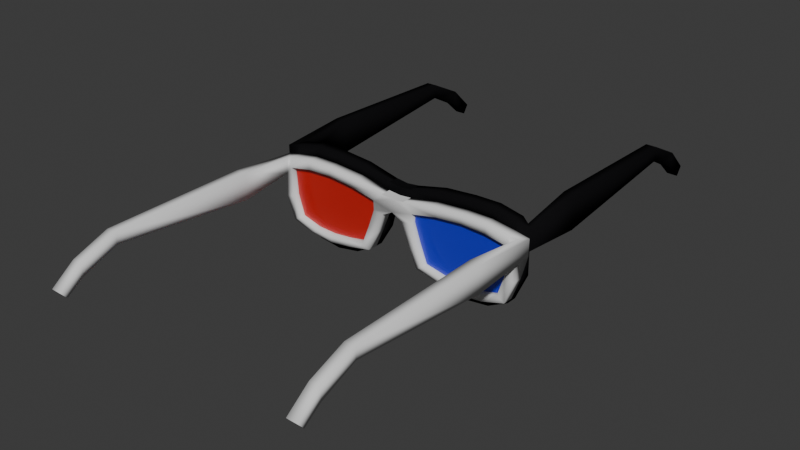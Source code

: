 # Source: 3D_glasses.blend  (saved by Blender 4.3.34; exported with 4.5.12 LTS)
import bpy
from mathutils import Matrix  # noqa: F401  (used for matrix-valued properties, if any)

bpy.ops.wm.read_factory_settings(use_empty=True)
scene = bpy.context.scene
scene.name = 'Scene'

# ---- collections
col_collection = bpy.data.collections.new('Collection'); scene.collection.children.link(col_collection)

# ---- materials (node trees are filled in below, after node groups)
mat_material_001 = bpy.data.materials.new('Material.001')
mat_material_002 = bpy.data.materials.new('Material.002')
mat_material_005 = bpy.data.materials.new('Material.005')
mat_material_006 = bpy.data.materials.new('Material.006')
mat_material = bpy.data.materials.new('Material')

# ---- material node trees
mat_material_001.use_nodes = True; mat_material_001.node_tree.nodes.clear()
_N = mat_material_001.node_tree.nodes; _L = mat_material_001.node_tree.links
n0 = _N.new('ShaderNodeBsdfPrincipled'); n0.name = 'Principled BSDF'; n0.location = (10, 300)
n0.inputs[0].default_value = (0.007041, 0.006871, 0.007584, 1.0)
n0.inputs[2].default_value = 1.0
n0.inputs[13].default_value = 0.0
n1 = _N.new('ShaderNodeOutputMaterial'); n1.name = 'Material Output'; n1.location = (300, 300)
_L.new(n0.outputs[0], n1.inputs[0])
n1.is_active_output = True
mat_material_002.use_nodes = True; mat_material_002.node_tree.nodes.clear()
_N = mat_material_002.node_tree.nodes; _L = mat_material_002.node_tree.links
n0 = _N.new('ShaderNodeBsdfPrincipled'); n0.name = 'Principled BSDF'; n0.location = (10, 300)
n0.inputs[0].default_value = (0.01993, 0.003592, 0.0, 1.0)
n0.inputs[2].default_value = 0.6917
n0.inputs[4].default_value = 0.7746
n1 = _N.new('ShaderNodeOutputMaterial'); n1.name = 'Material Output'; n1.location = (300, 300)
_L.new(n0.outputs[0], n1.inputs[0])
n1.is_active_output = True
mat_material_005.use_nodes = True; mat_material_005.node_tree.nodes.clear()
_N = mat_material_005.node_tree.nodes; _L = mat_material_005.node_tree.links
n0 = _N.new('ShaderNodeBsdfPrincipled'); n0.name = 'Principled BSDF'; n0.location = (-9, 300)
n0.inputs[0].default_value = (0.01736, 0.03119, 0.8, 1.0)
n0.inputs[4].default_value = 0.7
n1 = _N.new('ShaderNodeOutputMaterial'); n1.name = 'Material Output'; n1.location = (300, 300)
_L.new(n0.outputs[0], n1.inputs[0])
n1.is_active_output = True
mat_material_006.use_nodes = True; mat_material_006.node_tree.nodes.clear()
_N = mat_material_006.node_tree.nodes; _L = mat_material_006.node_tree.links
n0 = _N.new('ShaderNodeBsdfPrincipled'); n0.name = 'Principled BSDF'; n0.location = (10, 300)
n0.inputs[2].default_value = 1.0
n0.inputs[13].default_value = 0.0
n1 = _N.new('ShaderNodeOutputMaterial'); n1.name = 'Material Output'; n1.location = (300, 300)
_L.new(n0.outputs[0], n1.inputs[0])
n1.is_active_output = True
mat_material.use_nodes = True; mat_material.node_tree.nodes.clear()
_N = mat_material.node_tree.nodes; _L = mat_material.node_tree.links
n0 = _N.new('ShaderNodeBsdfPrincipled'); n0.name = 'Principled BSDF'; n0.location = (10, 300)
n0.inputs[0].default_value = (0.8, 0.01456, 0.01233, 1.0)
n0.inputs[4].default_value = 0.7
n1 = _N.new('ShaderNodeOutputMaterial'); n1.name = 'Material Output'; n1.location = (300, 300)
_L.new(n0.outputs[0], n1.inputs[0])
n1.is_active_output = True

# ---- world
world_world = bpy.data.worlds.new('World'); scene.world = world_world
world_world.use_nodes = True; world_world.node_tree.nodes.clear()
_N = world_world.node_tree.nodes; _L = world_world.node_tree.links
n0 = _N.new('ShaderNodeOutputWorld'); n0.name = 'World Output'; n0.location = (300, 300)
n1 = _N.new('ShaderNodeBackground'); n1.name = 'Background'; n1.location = (10, 300)
n1.inputs[0].default_value = (0.05088, 0.05088, 0.05088, 1.0)
_L.new(n1.outputs[0], n0.inputs[0])
n0.is_active_output = True
world_world.color = (0.05088, 0.05088, 0.05088)
world_world.sun_shadow_jitter_overblur = 0.0

# ---- meshes
me_plane = bpy.data.meshes.new('Plane')
me_plane.from_pydata([(-0.2332, 6.196e-10, 0.03415), (0.0, 4.17e-10, 0.03602), (-0.2336, -7.678e-10, 0.06952), (0.0, -8.286e-13, 0.06381), (-0.1285, -3.379e-09, 0.0639), (-0.1284, -2.594e-09, 0.08311), (-0.2094, -1.594e-09, 0.07567), (-0.2106, -1.828e-09, 0.05236), (-0.2029, 1.336e-08, -0.06068), (-0.1896, 1.202e-08, -0.05072), (-0.05311, 1.279e-08, -0.05646), (-0.06556, 1.128e-08, -0.04521), (-0.03742, -1.106e-09, 0.04699), (-0.02103, -3.283e-10, 0.06625), (-0.1284, 1.642e-08, -0.08344), (-0.1275, 1.427e-08, -0.06746), (-0.2232, 7.212e-09, -0.01492), (-0.2071, 6.391e-09, -0.008812), (-0.01863, 2.055e-09, 0.02346), (-0.03664, 1.633e-09, 0.02661), (-0.2333, 0.36, 0.05069), (-0.2336, 0.36, 0.07477), (-0.2337, 0.114, 0.08047), (-0.2331, 0.114, 0.02319), (-0.2333, 0.4205, 0.01839), (-0.2336, 0.4205, 0.04493), (-0.2333, 0.4494, -0.00726), (-0.2335, 0.4594, 0.007623), (-0.1613, 1.401e-08, -0.06551), (-0.1684, 1.575e-08, -0.07848), (-0.08803, 1.544e-08, -0.07618), (-0.09379, 1.361e-08, -0.06256), (-0.04507, 6.64e-09, -0.01066), (-0.02984, 7.607e-09, -0.01786), (-0.07422, 0.0004912, 0.07835), (-0.08247, 0.0004912, 0.05912), (-0.1711, 0.000657, 0.06222), (-0.1705, 0.000657, 0.08348), (0.2332, 6.196e-10, 0.03415), (0.2336, -7.678e-10, 0.06952), (0.1285, -3.379e-09, 0.0639), (0.1284, -2.594e-09, 0.08311), (0.2094, -1.594e-09, 0.07567), (0.2106, -1.828e-09, 0.05236), (0.2029, 1.336e-08, -0.06068), (0.1896, 1.202e-08, -0.05072), (0.05311, 1.279e-08, -0.05646), (0.06556, 1.128e-08, -0.04521), (0.03742, -1.106e-09, 0.04699), (0.02103, -3.283e-10, 0.06625), (0.1284, 1.642e-08, -0.08344), (0.1275, 1.427e-08, -0.06746), (0.2232, 7.212e-09, -0.01492), (0.2071, 6.391e-09, -0.008812), (0.01863, 2.055e-09, 0.02346), (0.03664, 1.633e-09, 0.02661), (0.2333, 0.36, 0.05069), (0.2336, 0.36, 0.07477), (0.2337, 0.114, 0.08047), (0.2331, 0.114, 0.02319), (0.2333, 0.4205, 0.01839), (0.2336, 0.4205, 0.04493), (0.2333, 0.4494, -0.00726), (0.2335, 0.4594, 0.007623), (0.1613, 1.401e-08, -0.06551), (0.1684, 1.575e-08, -0.07848), (0.08803, 1.544e-08, -0.07618), (0.09379, 1.361e-08, -0.06256), (0.04507, 6.64e-09, -0.01066), (0.02984, 7.607e-09, -0.01786), (0.07422, 0.0004912, 0.07835), (0.08247, 0.0004912, 0.05912), (0.1711, 0.000657, 0.06222), (0.1705, 0.000657, 0.08348), (-0.2242, 0.01607, 0.03425), (-3.412e-18, 0.01845, 0.03602), (-0.2211, 0.01357, 0.06966), (0.0, 0.01845, 0.06381), (-0.1284, 0.01845, 0.06392), (-0.1283, 0.01845, 0.08312), (-0.2096, 0.01845, 0.07568), (-0.2107, 0.01845, 0.05237), (-0.2029, 0.01845, -0.06068), (-0.1896, 0.01845, -0.05072), (-0.05311, 0.01845, -0.05646), (-0.06556, 0.01845, -0.04521), (-0.03735, 0.01845, 0.04694), (-0.02098, 0.01845, 0.06621), (-0.1284, 0.01845, -0.08344), (-0.1275, 0.01845, -0.06746), (-0.2232, 0.01845, -0.01492), (-0.2071, 0.01845, -0.008812), (-0.01863, 0.01845, 0.02346), (-0.03664, 0.01845, 0.02661), (-0.2148, 0.3601, 0.05089), (-0.2151, 0.36, 0.07497), (-0.2153, 0.114, 0.08067), (-0.2147, 0.114, 0.0234), (-0.2148, 0.4207, 0.01857), (-0.2151, 0.4207, 0.04512), (-0.2149, 0.4496, -0.007082), (-0.2151, 0.4596, 0.007801), (-0.1613, 0.01845, -0.06551), (-0.1684, 0.01845, -0.07848), (-0.08803, 0.01845, -0.07618), (-0.09379, 0.01845, -0.06256), (-0.04507, 0.01845, -0.01066), (-0.02984, 0.01845, -0.01786), (-0.0742, 0.01894, 0.0783), (-0.0825, 0.01894, 0.05909), (-0.1712, 0.01911, 0.06223), (-0.1705, 0.01911, 0.08348), (0.2242, 0.01607, 0.03425), (0.2211, 0.01357, 0.06966), (0.1284, 0.01845, 0.06392), (0.1283, 0.01845, 0.08312), (0.2096, 0.01845, 0.07568), (0.2107, 0.01845, 0.05237), (0.2029, 0.01845, -0.06068), (0.1896, 0.01845, -0.05072), (0.05311, 0.01845, -0.05646), (0.06556, 0.01845, -0.04521), (0.03735, 0.01845, 0.04694), (0.02098, 0.01845, 0.06621), (0.1284, 0.01845, -0.08344), (0.1275, 0.01845, -0.06746), (0.2232, 0.01845, -0.01492), (0.2071, 0.01845, -0.008812), (0.01863, 0.01845, 0.02346), (0.03664, 0.01845, 0.02661), (0.2148, 0.3601, 0.05089), (0.2151, 0.36, 0.07497), (0.2153, 0.114, 0.08067), (0.2147, 0.114, 0.0234), (0.2148, 0.4207, 0.01857), (0.2151, 0.4207, 0.04512), (0.2149, 0.4496, -0.007082), (0.2151, 0.4596, 0.007801), (0.1613, 0.01845, -0.06551), (0.1684, 0.01845, -0.07848), (0.08803, 0.01845, -0.07618), (0.09379, 0.01845, -0.06256), (0.04507, 0.01845, -0.01066), (0.02984, 0.01845, -0.01786), (0.0742, 0.01894, 0.0783), (0.0825, 0.01894, 0.05909), (0.1712, 0.01911, 0.06223), (0.1705, 0.01911, 0.08348), (0.0, -8.286e-13, 0.06381), (-0.02103, -3.283e-10, 0.06625), (0.02103, -3.283e-10, 0.06625), (-3.412e-18, 0.01845, 0.03602), (0.0, 0.01845, 0.06381), (-0.02098, 0.01845, 0.06621), (-0.01863, 0.01845, 0.02346), (-0.04507, 0.01845, -0.01066), (-0.02984, 0.01845, -0.01786), (0.02098, 0.01845, 0.06621)], [(151, 152), (154, 151), (156, 154), (156, 155)], [(12, 1, 3, 13), (36, 4, 5, 37), (0, 7, 6, 2), (17, 16, 8, 9), (31, 30, 10, 11), (35, 12, 13, 34), (19, 18, 1, 12), (28, 29, 14, 15), (7, 0, 16, 17), (32, 33, 18, 19), (23, 22, 21, 20), (0, 2, 22, 23), (20, 21, 25, 24), (24, 25, 27, 26), (9, 8, 29, 28), (15, 14, 30, 31), (11, 10, 33, 32), (4, 35, 34, 5), (7, 36, 37, 6), (48, 49, 3, 1), (72, 73, 41, 40), (38, 39, 42, 43), (53, 45, 44, 52), (67, 47, 46, 66), (71, 70, 49, 48), (55, 48, 1, 54), (64, 51, 50, 65), (43, 53, 52, 38), (68, 55, 54, 69), (59, 56, 57, 58), (38, 59, 58, 39), (56, 60, 61, 57), (60, 62, 63, 61), (45, 64, 65, 44), (51, 67, 66, 50), (47, 68, 69, 46), (40, 41, 70, 71), (43, 42, 73, 72), (86, 87, 77, 75), (110, 111, 79, 78), (74, 76, 80, 81), (91, 83, 82, 90), (105, 85, 84, 104), (109, 108, 87, 86), (93, 86, 75, 92), (102, 89, 88, 103), (81, 91, 90, 74), (106, 93, 92, 107), (97, 94, 95, 96), (74, 97, 96, 76), (94, 98, 99, 95), (98, 100, 101, 99), (83, 102, 103, 82), (89, 105, 104, 88), (85, 106, 107, 84), (78, 79, 108, 109), (81, 80, 111, 110), (122, 75, 77, 123), (146, 114, 115, 147), (112, 117, 116, 113), (127, 126, 118, 119), (141, 140, 120, 121), (145, 122, 123, 144), (129, 128, 75, 122), (138, 139, 124, 125), (117, 112, 126, 127), (142, 143, 128, 129), (133, 132, 131, 130), (112, 113, 132, 133), (130, 131, 135, 134), (134, 135, 137, 136), (119, 118, 139, 138), (125, 124, 140, 141), (121, 120, 143, 142), (114, 145, 144, 115), (117, 146, 147, 116), (2, 6, 80, 76), (4, 36, 110, 78), (5, 34, 108, 79), (6, 37, 111, 80), (8, 16, 90, 82), (7, 17, 91, 81), (10, 30, 104, 84), (9, 28, 102, 83), (12, 35, 109, 86), (15, 31, 105, 89), (1, 18, 92, 75), (14, 29, 103, 88), (11, 32, 106, 85), (16, 0, 74, 90), (17, 9, 83, 91), (18, 33, 107, 92), (19, 12, 86, 93), (21, 22, 96, 95), (0, 23, 97, 74), (22, 2, 76, 96), (23, 20, 94, 97), (25, 21, 95, 99), (20, 24, 98, 94), (26, 27, 101, 100), (27, 25, 99, 101), (24, 26, 100, 98), (28, 15, 89, 102), (29, 8, 82, 103), (30, 14, 88, 104), (31, 11, 85, 105), (32, 19, 93, 106), (33, 10, 84, 107), (34, 13, 87, 108), (35, 4, 78, 109), (36, 7, 81, 110), (37, 5, 79, 111), (42, 39, 113, 116), (72, 40, 114, 146), (70, 41, 115, 144), (73, 42, 116, 147), (52, 44, 118, 126), (53, 43, 117, 127), (66, 46, 120, 140), (64, 45, 119, 138), (71, 48, 122, 145), (67, 51, 125, 141), (54, 1, 75, 128), (65, 50, 124, 139), (68, 47, 121, 142), (38, 52, 126, 112), (45, 53, 127, 119), (69, 54, 128, 143), (48, 55, 129, 122), (58, 57, 131, 132), (59, 38, 112, 133), (39, 58, 132, 113), (56, 59, 133, 130), (57, 61, 135, 131), (60, 56, 130, 134), (63, 62, 136, 137), (61, 63, 137, 135), (62, 60, 134, 136), (51, 64, 138, 125), (44, 65, 139, 118), (50, 66, 140, 124), (47, 67, 141, 121), (55, 68, 142, 129), (46, 69, 143, 120), (49, 70, 144, 123), (40, 71, 145, 114), (43, 72, 146, 117), (41, 73, 147, 115), (149, 148, 152, 153), (148, 150, 157, 152)])
me_plane.polygons.foreach_set('use_smooth', [True] * 150)
_uv = me_plane.uv_layers.new(name='UVMap')
_uv.uv.foreach_set('vector', [0.9181, 0.06206, 1.0, 0.0, 1.0, 1.0, 0.9181, 1.062, 0.2816, 0.4372, 0.4754, 0.3973, 0.4754, 1.397, 0.2816, 1.437, 0.0, 0.0, 0.1033, 0.08633, 0.1033, 1.086, 0.0, 1.0, 0.1033, 0.08633, 0.0, 0.0, 0.0, 0.0, 0.1033, 0.08633, 0.05585, 0.04668, -0.04745, -0.03965, 0.0, 0.0, 0.1033, 0.08633, 0.6922, 0.415, 0.9181, 0.06206, 0.9181, 1.062, 0.6919, 1.415, 0.1033, 0.08633, 0.0, 0.0, 0.0, 0.0, 0.1033, 0.08633, 0.05375, 0.04492, -0.04987, -0.04168, -1.709e-07, -1.428e-07, 0.1033, 0.08633, 0.1033, 0.08633, 0.0, 0.0, 0.0, 0.0, 0.1033, 0.08633, 0.0659, 0.05507, -0.03741, -0.03126, 0.0, 0.0, 0.1033, 0.08633, 0.0, 0.0, 0.0, 1.0, 0.0, 1.0, 0.0, 0.0, 0.0, 0.0, 0.0, 1.0, 0.0, 1.0, 0.0, 0.0, 0.0, 0.0, 0.0, 1.0, 0.0, 1.0, 0.0, 0.0, 0.0, 0.0, 0.0, 1.0, 0.0, 1.0, 0.0, 0.0, 0.1033, 0.08633, 0.0, 0.0, -0.04987, -0.04168, 0.05375, 0.04492, 0.1033, 0.08633, -1.709e-07, -1.428e-07, -0.04745, -0.03965, 0.05585, 0.04668, 0.1033, 0.08633, 0.0, 0.0, -0.03741, -0.03126, 0.0659, 0.05507, 0.4754, 0.3973, 0.6922, 0.415, 0.6919, 1.415, 0.4754, 1.397, 0.1033, 0.08633, 0.2816, 0.4372, 0.2816, 1.437, 0.1033, 1.086, 0.9181, 0.06206, 0.9181, 1.062, 1.0, 1.0, 1.0, 0.0, 0.2816, 0.4372, 0.2816, 1.437, 0.4754, 1.397, 0.4754, 0.3973, 0.0, 0.0, 0.0, 1.0, 0.1033, 1.086, 0.1033, 0.08633, 0.1033, 0.08633, 0.1033, 0.08633, 0.0, 0.0, 0.0, 0.0, 0.05585, 0.04668, 0.1033, 0.08633, 0.0, 0.0, -0.04745, -0.03965, 0.6922, 0.415, 0.6919, 1.415, 0.9181, 1.062, 0.9181, 0.06206, 0.1033, 0.08633, 0.1033, 0.08633, 0.0, 0.0, 0.0, 0.0, 0.05375, 0.04492, 0.1033, 0.08633, -1.709e-07, -1.428e-07, -0.04987, -0.04168, 0.1033, 0.08633, 0.1033, 0.08633, 0.0, 0.0, 0.0, 0.0, 0.0659, 0.05507, 0.1033, 0.08633, 0.0, 0.0, -0.03741, -0.03126, 0.0, 0.0, 0.0, 0.0, 0.0, 1.0, 0.0, 1.0, 0.0, 0.0, 0.0, 0.0, 0.0, 1.0, 0.0, 1.0, 0.0, 0.0, 0.0, 0.0, 0.0, 1.0, 0.0, 1.0, 0.0, 0.0, 0.0, 0.0, 0.0, 1.0, 0.0, 1.0, 0.1033, 0.08633, 0.05375, 0.04492, -0.04987, -0.04168, 0.0, 0.0, 0.1033, 0.08633, 0.05585, 0.04668, -0.04745, -0.03965, -1.709e-07, -1.428e-07, 0.1033, 0.08633, 0.0659, 0.05507, -0.03741, -0.03126, 0.0, 0.0, 0.4754, 0.3973, 0.4754, 1.397, 0.6919, 1.415, 0.6922, 0.415, 0.1033, 0.08633, 0.1033, 1.086, 0.2816, 1.437, 0.2816, 0.4372, 0.9181, 0.06206, 0.9181, 1.062, 1.0, 1.0, 1.0, 0.0, 0.2816, 0.4372, 0.2816, 1.437, 0.4754, 1.397, 0.4754, 0.3973, 0.0, 0.0, 0.0, 1.0, 0.1033, 1.086, 0.1033, 0.08633, 0.1033, 0.08633, 0.1033, 0.08633, 0.0, 0.0, 0.0, 0.0, 0.05585, 0.04668, 0.1033, 0.08633, 0.0, 0.0, -0.04745, -0.03965, 0.6922, 0.415, 0.6919, 1.415, 0.9181, 1.062, 0.9181, 0.06206, 0.1033, 0.08633, 0.1033, 0.08633, 0.0, 0.0, 0.0, 0.0, 0.05375, 0.04492, 0.1033, 0.08633, -1.709e-07, -1.428e-07, -0.04987, -0.04168, 0.1033, 0.08633, 0.1033, 0.08633, 0.0, 0.0, 0.0, 0.0, 0.0659, 0.05507, 0.1033, 0.08633, 0.0, 0.0, -0.03741, -0.03126, 0.0, 0.0, 0.0, 0.0, 0.0, 1.0, 0.0, 1.0, 0.0, 0.0, 0.0, 0.0, 0.0, 1.0, 0.0, 1.0, 0.0, 0.0, 0.0, 0.0, 0.0, 1.0, 0.0, 1.0, 0.0, 0.0, 0.0, 0.0, 0.0, 1.0, 0.0, 1.0, 0.1033, 0.08633, 0.05375, 0.04492, -0.04987, -0.04168, 0.0, 0.0, 0.1033, 0.08633, 0.05585, 0.04668, -0.04745, -0.03965, -1.709e-07, -1.428e-07, 0.1033, 0.08633, 0.0659, 0.05507, -0.03741, -0.03126, 0.0, 0.0, 0.4754, 0.3973, 0.4754, 1.397, 0.6919, 1.415, 0.6922, 0.415, 0.1033, 0.08633, 0.1033, 1.086, 0.2816, 1.437, 0.2816, 0.4372, 0.9181, 0.06206, 1.0, 0.0, 1.0, 1.0, 0.9181, 1.062, 0.2816, 0.4372, 0.4754, 0.3973, 0.4754, 1.397, 0.2816, 1.437, 0.0, 0.0, 0.1033, 0.08633, 0.1033, 1.086, 0.0, 1.0, 0.1033, 0.08633, 0.0, 0.0, 0.0, 0.0, 0.1033, 0.08633, 0.05585, 0.04668, -0.04745, -0.03965, 0.0, 0.0, 0.1033, 0.08633, 0.6922, 0.415, 0.9181, 0.06206, 0.9181, 1.062, 0.6919, 1.415, 0.1033, 0.08633, 0.0, 0.0, 0.0, 0.0, 0.1033, 0.08633, 0.05375, 0.04492, -0.04987, -0.04168, -1.709e-07, -1.428e-07, 0.1033, 0.08633, 0.1033, 0.08633, 0.0, 0.0, 0.0, 0.0, 0.1033, 0.08633, 0.0659, 0.05507, -0.03741, -0.03126, 0.0, 0.0, 0.1033, 0.08633, 0.0, 0.0, 0.0, 1.0, 0.0, 1.0, 0.0, 0.0, 0.0, 0.0, 0.0, 1.0, 0.0, 1.0, 0.0, 0.0, 0.0, 0.0, 0.0, 1.0, 0.0, 1.0, 0.0, 0.0, 0.0, 0.0, 0.0, 1.0, 0.0, 1.0, 0.0, 0.0, 0.1033, 0.08633, 0.0, 0.0, -0.04987, -0.04168, 0.05375, 0.04492, 0.1033, 0.08633, -1.709e-07, -1.428e-07, -0.04745, -0.03965, 0.05585, 0.04668, 0.1033, 0.08633, 0.0, 0.0, -0.03741, -0.03126, 0.0659, 0.05507, 0.4754, 0.3973, 0.6922, 0.415, 0.6919, 1.415, 0.4754, 1.397, 0.1033, 0.08633, 0.2816, 0.4372, 0.2816, 1.437, 0.1033, 1.086, 0.0, 1.0, 0.1033, 1.086, 0.1033, 1.086, 0.0, 1.0, 0.4754, 0.3973, 0.2816, 0.4372, 0.2816, 0.4372, 0.4754, 0.3973, 0.4754, 1.397, 0.6919, 1.415, 0.6919, 1.415, 0.4754, 1.397, 0.1033, 1.086, 0.2816, 1.437, 0.2816, 1.437, 0.1033, 1.086, 0.0, 0.0, 0.0, 0.0, 0.0, 0.0, 0.0, 0.0, 0.1033, 0.08633, 0.1033, 0.08633, 0.1033, 0.08633, 0.1033, 0.08633, 0.0, 0.0, -0.04745, -0.03965, -0.04745, -0.03965, 0.0, 0.0, 0.1033, 0.08633, 0.05375, 0.04492, 0.05375, 0.04492, 0.1033, 0.08633, 0.9181, 0.06206, 0.6922, 0.415, 0.6922, 0.415, 0.9181, 0.06206, 0.1033, 0.08633, 0.05585, 0.04668, 0.05585, 0.04668, 0.1033, 0.08633, 0.0, 0.0, 0.0, 0.0, 0.0, 0.0, 0.0, 0.0, -1.709e-07, -1.428e-07, -0.04987, -0.04168, -0.04987, -0.04168, -1.709e-07, -1.428e-07, 0.1033, 0.08633, 0.0659, 0.05507, 0.0659, 0.05507, 0.1033, 0.08633, 0.0, 0.0, 0.0, 0.0, 0.0, 0.0, 0.0, 0.0, 0.1033, 0.08633, 0.1033, 0.08633, 0.1033, 0.08633, 0.1033, 0.08633, 0.0, 0.0, -0.03741, -0.03126, -0.03741, -0.03126, 0.0, 0.0, 0.1033, 0.08633, 0.1033, 0.08633, 0.1033, 0.08633, 0.1033, 0.08633, 0.0, 1.0, 0.0, 1.0, 0.0, 1.0, 0.0, 1.0, 0.0, 0.0, 0.0, 0.0, 0.0, 0.0, 0.0, 0.0, 0.0, 1.0, 0.0, 1.0, 0.0, 1.0, 0.0, 1.0, 0.0, 0.0, 0.0, 0.0, 0.0, 0.0, 0.0, 0.0, 0.0, 1.0, 0.0, 1.0, 0.0, 1.0, 0.0, 1.0, 0.0, 0.0, 0.0, 0.0, 0.0, 0.0, 0.0, 0.0, 0.0, 0.0, 0.0, 1.0, 0.0, 1.0, 0.0, 0.0, 0.0, 1.0, 0.0, 1.0, 0.0, 1.0, 0.0, 1.0, 0.0, 0.0, 0.0, 0.0, 0.0, 0.0, 0.0, 0.0, 0.05375, 0.04492, 0.1033, 0.08633, 0.1033, 0.08633, 0.05375, 0.04492, -0.04987, -0.04168, 0.0, 0.0, 0.0, 0.0, -0.04987, -0.04168, -0.04745, -0.03965, -1.709e-07, -1.428e-07, -1.709e-07, -1.428e-07, -0.04745, -0.03965, 0.05585, 0.04668, 0.1033, 0.08633, 0.1033, 0.08633, 0.05585, 0.04668, 0.0659, 0.05507, 0.1033, 0.08633, 0.1033, 0.08633, 0.0659, 0.05507, -0.03741, -0.03126, 0.0, 0.0, 0.0, 0.0, -0.03741, -0.03126, 0.6919, 1.415, 0.9181, 1.062, 0.9181, 1.062, 0.6919, 1.415, 0.6922, 0.415, 0.4754, 0.3973, 0.4754, 0.3973, 0.6922, 0.415, 0.2816, 0.4372, 0.1033, 0.08633, 0.1033, 0.08633, 0.2816, 0.4372, 0.2816, 1.437, 0.4754, 1.397, 0.4754, 1.397, 0.2816, 1.437, 0.1033, 1.086, 0.0, 1.0, 0.0, 1.0, 0.1033, 1.086, 0.2816, 0.4372, 0.4754, 0.3973, 0.4754, 0.3973, 0.2816, 0.4372, 0.6919, 1.415, 0.4754, 1.397, 0.4754, 1.397, 0.6919, 1.415, 0.2816, 1.437, 0.1033, 1.086, 0.1033, 1.086, 0.2816, 1.437, 0.0, 0.0, 0.0, 0.0, 0.0, 0.0, 0.0, 0.0, 0.1033, 0.08633, 0.1033, 0.08633, 0.1033, 0.08633, 0.1033, 0.08633, -0.04745, -0.03965, 0.0, 0.0, 0.0, 0.0, -0.04745, -0.03965, 0.05375, 0.04492, 0.1033, 0.08633, 0.1033, 0.08633, 0.05375, 0.04492, 0.6922, 0.415, 0.9181, 0.06206, 0.9181, 0.06206, 0.6922, 0.415, 0.05585, 0.04668, 0.1033, 0.08633, 0.1033, 0.08633, 0.05585, 0.04668, 0.0, 0.0, 0.0, 0.0, 0.0, 0.0, 0.0, 0.0, -0.04987, -0.04168, -1.709e-07, -1.428e-07, -1.709e-07, -1.428e-07, -0.04987, -0.04168, 0.0659, 0.05507, 0.1033, 0.08633, 0.1033, 0.08633, 0.0659, 0.05507, 0.0, 0.0, 0.0, 0.0, 0.0, 0.0, 0.0, 0.0, 0.1033, 0.08633, 0.1033, 0.08633, 0.1033, 0.08633, 0.1033, 0.08633, -0.03741, -0.03126, 0.0, 0.0, 0.0, 0.0, -0.03741, -0.03126, 0.1033, 0.08633, 0.1033, 0.08633, 0.1033, 0.08633, 0.1033, 0.08633, 0.0, 1.0, 0.0, 1.0, 0.0, 1.0, 0.0, 1.0, 0.0, 0.0, 0.0, 0.0, 0.0, 0.0, 0.0, 0.0, 0.0, 1.0, 0.0, 1.0, 0.0, 1.0, 0.0, 1.0, 0.0, 0.0, 0.0, 0.0, 0.0, 0.0, 0.0, 0.0, 0.0, 1.0, 0.0, 1.0, 0.0, 1.0, 0.0, 1.0, 0.0, 0.0, 0.0, 0.0, 0.0, 0.0, 0.0, 0.0, 0.0, 1.0, 0.0, 0.0, 0.0, 0.0, 0.0, 1.0, 0.0, 1.0, 0.0, 1.0, 0.0, 1.0, 0.0, 1.0, 0.0, 0.0, 0.0, 0.0, 0.0, 0.0, 0.0, 0.0, 0.1033, 0.08633, 0.05375, 0.04492, 0.05375, 0.04492, 0.1033, 0.08633, 0.0, 0.0, -0.04987, -0.04168, -0.04987, -0.04168, 0.0, 0.0, -1.709e-07, -1.428e-07, -0.04745, -0.03965, -0.04745, -0.03965, -1.709e-07, -1.428e-07, 0.1033, 0.08633, 0.05585, 0.04668, 0.05585, 0.04668, 0.1033, 0.08633, 0.1033, 0.08633, 0.0659, 0.05507, 0.0659, 0.05507, 0.1033, 0.08633, 0.0, 0.0, -0.03741, -0.03126, -0.03741, -0.03126, 0.0, 0.0, 0.9181, 1.062, 0.6919, 1.415, 0.6919, 1.415, 0.9181, 1.062, 0.4754, 0.3973, 0.6922, 0.415, 0.6922, 0.415, 0.4754, 0.3973, 0.1033, 0.08633, 0.2816, 0.4372, 0.2816, 0.4372, 0.1033, 0.08633, 0.4754, 1.397, 0.2816, 1.437, 0.2816, 1.437, 0.4754, 1.397, 0.9181, 1.062, 1.0, 1.0, 1.0, 1.0, 0.9181, 1.062, 1.0, 1.0, 0.9181, 1.062, 0.9181, 1.062, 1.0, 1.0])
me_plane.materials.append(mat_material_001)
me_plane.update()
me_plane_001 = bpy.data.meshes.new('Plane.001')
me_plane_001.from_pydata([(-0.2053, 0.008687, -0.04353), (-0.06687, 0.008687, -0.05901), (-0.2174, 0.008687, 0.06546), (-0.02847, 0.008687, 0.05817), (-0.2202, 0.008687, 0.0), (-0.1402, 0.008687, -0.07891), (-0.0366, 0.008687, -0.009247), (-0.1192, 0.008687, 0.06742), (-0.1262, 0.008687, -0.004624)], [], [(8, 6, 3, 7), (4, 8, 7, 2), (0, 5, 8, 4), (5, 1, 6, 8)])
me_plane_001.polygons.foreach_set('use_smooth', [True] * 4)
_uv = me_plane_001.uv_layers.new(name='UVMap')
_uv.uv.foreach_set('vector', [0.5, 0.5, 1.0, 0.5, 1.0, 1.0, 0.5, 1.0, 0.0, 0.5, 0.5, 0.5, 0.5, 1.0, 0.0, 1.0, 0.0, 0.2143, 0.5, 0.0, 0.5, 0.5, 0.0, 0.5, 0.5, 0.0, 1.0, 0.0, 1.0, 0.5, 0.5, 0.5])
me_plane_001.materials.append(mat_material_002)
me_plane_001.update()
me_plane_002 = bpy.data.meshes.new('Plane.002')
me_plane_002.from_pydata([(0.2013, -0.008687, -0.04758), (0.05559, -0.008687, -0.04316), (0.2174, -0.008687, 0.05187), (0.02847, -0.008687, 0.0461), (0.2202, -0.008687, 0.0), (0.1402, -0.008687, -0.06253), (0.0366, -0.008687, -0.007328), (0.1192, -0.008687, 0.05343), (0.1262, -0.008687, -0.003664)], [], [(8, 6, 3, 7), (4, 8, 7, 2), (0, 5, 8, 4), (5, 1, 6, 8)])
me_plane_002.polygons.foreach_set('use_smooth', [True] * 4)
_uv = me_plane_002.uv_layers.new(name='UVMap')
_uv.uv.foreach_set('vector', [0.5, 0.5, 1.0, 0.5, 1.0, 1.0, 0.5, 1.0, 0.0, 0.5, 0.5, 0.5, 0.5, 1.0, 0.0, 1.0, 0.0, 0.2143, 0.5, 0.0, 0.5, 0.5, 0.0, 0.5, 0.5, 0.0, 1.0, 0.0, 1.0, 0.5, 0.5, 0.5])
me_plane_002.materials.append(mat_material_005)
me_plane_002.update()
me_plane_003 = bpy.data.meshes.new('Plane.003')
me_plane_003.from_pydata([(0.2332, 7.538e-08, 0.02706), (1.359e-16, -4.17e-10, 0.02854), (0.2336, 7.689e-08, 0.05509), (-2.7e-19, 8.286e-13, 0.05057), (0.1285, 4.525e-08, 0.05064), (0.1284, 4.443e-08, 0.06586), (0.2094, 6.984e-08, 0.05997), (0.2106, 7.046e-08, 0.0415), (0.2087, 6.001e-05, -0.05051), (0.1954, 6.001e-05, -0.04262), (0.04755, -0.0003791, -0.05182), (0.06002, -0.0003785, -0.04291), (0.03742, 1.33e-08, 0.03724), (0.02103, 7.182e-09, 0.0525), (0.1284, 2.542e-08, -0.06613), (0.1275, 2.726e-08, -0.05346), (0.2232, 6.552e-08, -0.01182), (0.2071, 6.109e-08, -0.006983), (0.01862, -8.257e-07, 0.01859), (0.03645, -1.755e-05, 0.0209), (0.2333, -0.36, 0.04017), (0.2336, -0.36, 0.05925), (0.2337, -0.114, 0.06377), (0.2331, -0.114, 0.01838), (0.2333, -0.4205, 0.01457), (0.2336, -0.4205, 0.0356), (0.2333, -0.4494, -0.005753), (0.2335, -0.4594, 0.006041), (0.1617, 3.157e-06, -0.05204), (0.1688, 3.269e-06, -0.06233), (0.08796, -4.556e-06, -0.06042), (0.09358, -1.447e-05, -0.04972), (0.0478, -0.0002432, -0.01221), (0.03258, -0.0002432, -0.01779), (0.07422, -0.0004912, 0.06209), (0.08247, -0.0004912, 0.04685), (0.1711, -0.000657, 0.04931), (0.1705, -0.000657, 0.06615), (-0.2332, -7.661e-08, 0.02706), (-0.2336, -7.535e-08, 0.05509), (-0.1285, -3.849e-08, 0.05064), (-0.1284, -3.924e-08, 0.06586), (-0.2094, -6.665e-08, 0.05997), (-0.2106, -6.68e-08, 0.0415), (-0.2087, 5.987e-05, -0.05051), (-0.1954, 5.988e-05, -0.04262), (-0.04755, -0.0003791, -0.05182), (-0.06002, -0.0003785, -0.04291), (-0.03742, -1.109e-08, 0.03724), (-0.02103, -6.526e-09, 0.0525), (-0.1284, -5.825e-08, -0.06613), (-0.1275, -5.58e-08, -0.05346), (-0.2232, -7.994e-08, -0.01182), (-0.2071, -7.388e-08, -0.006983), (-0.01862, -8.378e-07, 0.01859), (-0.03645, -1.758e-05, 0.0209), (-0.2333, -0.36, 0.04017), (-0.2336, -0.36, 0.05925), (-0.2337, -0.114, 0.06377), (-0.2331, -0.114, 0.01838), (-0.2333, -0.4205, 0.01457), (-0.2336, -0.4205, 0.0356), (-0.2333, -0.4494, -0.005753), (-0.2335, -0.4594, 0.006041), (-0.1617, 3.052e-06, -0.05204), (-0.1688, 3.159e-06, -0.06233), (-0.08796, -4.614e-06, -0.06042), (-0.09358, -1.453e-05, -0.04972), (-0.0478, -0.0002432, -0.01221), (-0.03258, -0.0002432, -0.01779), (-0.07422, -0.0004913, 0.06209), (-0.08247, -0.0004913, 0.04685), (-0.1711, -0.0006571, 0.04931), (-0.1705, -0.0006571, 0.06615), (0.2242, -0.01607, 0.02714), (6.012e-09, -0.01845, 0.02854), (0.2211, -0.01357, 0.0552), (6.012e-09, -0.01845, 0.05057), (0.1284, -0.01845, 0.05066), (0.1283, -0.01845, 0.06587), (0.2096, -0.01845, 0.05997), (0.2107, -0.01845, 0.0415), (0.2087, -0.01839, -0.05051), (0.1954, -0.01839, -0.04262), (0.04755, -0.01883, -0.05182), (0.06002, -0.01883, -0.04291), (0.03735, -0.01845, 0.0372), (0.02098, -0.01845, 0.05247), (0.1284, -0.01845, -0.06613), (0.1275, -0.01845, -0.05346), (0.2232, -0.01845, -0.01182), (0.2071, -0.01845, -0.006983), (0.01862, -0.01845, 0.01859), (0.03645, -0.01847, 0.0209), (0.2148, -0.3601, 0.04033), (0.2151, -0.36, 0.05941), (0.2153, -0.114, 0.06393), (0.2147, -0.114, 0.01854), (0.2148, -0.4207, 0.01472), (0.2151, -0.4207, 0.03576), (0.2149, -0.4496, -0.005612), (0.2151, -0.4596, 0.006182), (0.1617, -0.01845, -0.05204), (0.1688, -0.01845, -0.06233), (0.08796, -0.01846, -0.06042), (0.09358, -0.01847, -0.04972), (0.0478, -0.01869, -0.01221), (0.03258, -0.01869, -0.01779), (0.0742, -0.01894, 0.06206), (0.0825, -0.01894, 0.04683), (0.1712, -0.01911, 0.04931), (0.1705, -0.01911, 0.06616), (-0.2242, -0.01607, 0.02714), (-0.2211, -0.01357, 0.0552), (-0.1284, -0.01845, 0.05066), (-0.1283, -0.01845, 0.06587), (-0.2096, -0.01845, 0.05997), (-0.2107, -0.01845, 0.0415), (-0.2087, -0.01839, -0.05051), (-0.1954, -0.01839, -0.04262), (-0.04755, -0.01883, -0.05182), (-0.06002, -0.01883, -0.04291), (-0.03735, -0.01845, 0.0372), (-0.02098, -0.01845, 0.05247), (-0.1284, -0.01845, -0.06613), (-0.1275, -0.01845, -0.05346), (-0.2232, -0.01845, -0.01182), (-0.2071, -0.01845, -0.006983), (-0.01862, -0.01845, 0.01859), (-0.03645, -0.01847, 0.0209), (-0.2148, -0.3601, 0.04033), (-0.2151, -0.36, 0.05941), (-0.2153, -0.114, 0.06393), (-0.2147, -0.114, 0.01854), (-0.2148, -0.4207, 0.01472), (-0.2151, -0.4207, 0.03576), (-0.2149, -0.4496, -0.005612), (-0.2151, -0.4596, 0.006182), (-0.1617, -0.01845, -0.05204), (-0.1688, -0.01845, -0.06233), (-0.08796, -0.01846, -0.06042), (-0.09358, -0.01847, -0.04972), (-0.0478, -0.01869, -0.01221), (-0.03258, -0.01869, -0.01779), (-0.0742, -0.01894, 0.06206), (-0.0825, -0.01894, 0.04683), (-0.1712, -0.01911, 0.04931), (-0.1705, -0.01911, 0.06616), (-2.7e-19, 8.286e-13, 0.05057), (0.02103, 7.182e-09, 0.0525), (-0.02103, -6.526e-09, 0.0525), (6.012e-09, -0.01845, 0.02854), (6.012e-09, -0.01845, 0.05057), (0.02098, -0.01845, 0.05247), (0.01862, -0.01845, 0.01859), (0.0478, -0.01869, -0.01221), (0.03258, -0.01869, -0.01779), (-0.02098, -0.01845, 0.05247)], [(151, 152), (154, 151), (156, 154), (156, 155)], [(12, 1, 3, 13), (36, 4, 5, 37), (0, 7, 6, 2), (17, 16, 8, 9), (31, 30, 10, 11), (35, 12, 13, 34), (19, 18, 1, 12), (28, 29, 14, 15), (7, 0, 16, 17), (32, 33, 18, 19), (23, 22, 21, 20), (0, 2, 22, 23), (20, 21, 25, 24), (24, 25, 27, 26), (9, 8, 29, 28), (15, 14, 30, 31), (11, 10, 33, 32), (4, 35, 34, 5), (7, 36, 37, 6), (48, 49, 3, 1), (72, 73, 41, 40), (38, 39, 42, 43), (53, 45, 44, 52), (67, 47, 46, 66), (71, 70, 49, 48), (55, 48, 1, 54), (64, 51, 50, 65), (43, 53, 52, 38), (68, 55, 54, 69), (59, 56, 57, 58), (38, 59, 58, 39), (56, 60, 61, 57), (60, 62, 63, 61), (45, 64, 65, 44), (51, 67, 66, 50), (47, 68, 69, 46), (40, 41, 70, 71), (43, 42, 73, 72), (86, 87, 77, 75), (110, 111, 79, 78), (74, 76, 80, 81), (91, 83, 82, 90), (105, 85, 84, 104), (109, 108, 87, 86), (93, 86, 75, 92), (102, 89, 88, 103), (81, 91, 90, 74), (106, 93, 92, 107), (97, 94, 95, 96), (74, 97, 96, 76), (94, 98, 99, 95), (98, 100, 101, 99), (83, 102, 103, 82), (89, 105, 104, 88), (85, 106, 107, 84), (78, 79, 108, 109), (81, 80, 111, 110), (122, 75, 77, 123), (146, 114, 115, 147), (112, 117, 116, 113), (127, 126, 118, 119), (141, 140, 120, 121), (145, 122, 123, 144), (129, 128, 75, 122), (138, 139, 124, 125), (117, 112, 126, 127), (142, 143, 128, 129), (133, 132, 131, 130), (112, 113, 132, 133), (130, 131, 135, 134), (134, 135, 137, 136), (119, 118, 139, 138), (125, 124, 140, 141), (121, 120, 143, 142), (114, 145, 144, 115), (117, 146, 147, 116), (2, 6, 80, 76), (4, 36, 110, 78), (5, 34, 108, 79), (6, 37, 111, 80), (8, 16, 90, 82), (7, 17, 91, 81), (10, 30, 104, 84), (9, 28, 102, 83), (12, 35, 109, 86), (15, 31, 105, 89), (1, 18, 92, 75), (14, 29, 103, 88), (11, 32, 106, 85), (16, 0, 74, 90), (17, 9, 83, 91), (18, 33, 107, 92), (19, 12, 86, 93), (21, 22, 96, 95), (0, 23, 97, 74), (22, 2, 76, 96), (23, 20, 94, 97), (25, 21, 95, 99), (20, 24, 98, 94), (26, 27, 101, 100), (27, 25, 99, 101), (24, 26, 100, 98), (28, 15, 89, 102), (29, 8, 82, 103), (30, 14, 88, 104), (31, 11, 85, 105), (32, 19, 93, 106), (33, 10, 84, 107), (34, 13, 87, 108), (35, 4, 78, 109), (36, 7, 81, 110), (37, 5, 79, 111), (42, 39, 113, 116), (72, 40, 114, 146), (70, 41, 115, 144), (73, 42, 116, 147), (52, 44, 118, 126), (53, 43, 117, 127), (66, 46, 120, 140), (64, 45, 119, 138), (71, 48, 122, 145), (67, 51, 125, 141), (54, 1, 75, 128), (65, 50, 124, 139), (68, 47, 121, 142), (38, 52, 126, 112), (45, 53, 127, 119), (69, 54, 128, 143), (48, 55, 129, 122), (58, 57, 131, 132), (59, 38, 112, 133), (39, 58, 132, 113), (56, 59, 133, 130), (57, 61, 135, 131), (60, 56, 130, 134), (63, 62, 136, 137), (61, 63, 137, 135), (62, 60, 134, 136), (51, 64, 138, 125), (44, 65, 139, 118), (50, 66, 140, 124), (47, 67, 141, 121), (55, 68, 142, 129), (46, 69, 143, 120), (49, 70, 144, 123), (40, 71, 145, 114), (43, 72, 146, 117), (41, 73, 147, 115), (149, 148, 152, 153), (148, 150, 157, 152)])
me_plane_003.polygons.foreach_set('use_smooth', [True] * 150)
_uv = me_plane_003.uv_layers.new(name='UVMap')
_uv.uv.foreach_set('vector', [0.9181, 0.06206, 1.0, 0.0, 1.0, 1.0, 0.9181, 1.062, 0.2816, 0.4372, 0.4754, 0.3973, 0.4754, 1.397, 0.2816, 1.437, 0.0, 0.0, 0.1033, 0.08633, 0.1033, 1.086, 0.0, 1.0, 0.1033, 0.08633, 0.0, 0.0, 0.0, 0.0, 0.1033, 0.08633, 0.05585, 0.04668, -0.04745, -0.03965, 0.0, 0.0, 0.1033, 0.08633, 0.6922, 0.415, 0.9181, 0.06206, 0.9181, 1.062, 0.6919, 1.415, 0.1033, 0.08633, 0.0, 0.0, 0.0, 0.0, 0.1033, 0.08633, 0.05375, 0.04492, -0.04987, -0.04168, -1.709e-07, -1.428e-07, 0.1033, 0.08633, 0.1033, 0.08633, 0.0, 0.0, 0.0, 0.0, 0.1033, 0.08633, 0.0659, 0.05507, -0.03741, -0.03126, 0.0, 0.0, 0.1033, 0.08633, 0.0, 0.0, 0.0, 1.0, 0.0, 1.0, 0.0, 0.0, 0.0, 0.0, 0.0, 1.0, 0.0, 1.0, 0.0, 0.0, 0.0, 0.0, 0.0, 1.0, 0.0, 1.0, 0.0, 0.0, 0.0, 0.0, 0.0, 1.0, 0.0, 1.0, 0.0, 0.0, 0.1033, 0.08633, 0.0, 0.0, -0.04987, -0.04168, 0.05375, 0.04492, 0.1033, 0.08633, -1.709e-07, -1.428e-07, -0.04745, -0.03965, 0.05585, 0.04668, 0.1033, 0.08633, 0.0, 0.0, -0.03741, -0.03126, 0.0659, 0.05507, 0.4754, 0.3973, 0.6922, 0.415, 0.6919, 1.415, 0.4754, 1.397, 0.1033, 0.08633, 0.2816, 0.4372, 0.2816, 1.437, 0.1033, 1.086, 0.9181, 0.06206, 0.9181, 1.062, 1.0, 1.0, 1.0, 0.0, 0.2816, 0.4372, 0.2816, 1.437, 0.4754, 1.397, 0.4754, 0.3973, 0.0, 0.0, 0.0, 1.0, 0.1033, 1.086, 0.1033, 0.08633, 0.1033, 0.08633, 0.1033, 0.08633, 0.0, 0.0, 0.0, 0.0, 0.05585, 0.04668, 0.1033, 0.08633, 0.0, 0.0, -0.04745, -0.03965, 0.6922, 0.415, 0.6919, 1.415, 0.9181, 1.062, 0.9181, 0.06206, 0.1033, 0.08633, 0.1033, 0.08633, 0.0, 0.0, 0.0, 0.0, 0.05375, 0.04492, 0.1033, 0.08633, -1.709e-07, -1.428e-07, -0.04987, -0.04168, 0.1033, 0.08633, 0.1033, 0.08633, 0.0, 0.0, 0.0, 0.0, 0.0659, 0.05507, 0.1033, 0.08633, 0.0, 0.0, -0.03741, -0.03126, 0.0, 0.0, 0.0, 0.0, 0.0, 1.0, 0.0, 1.0, 0.0, 0.0, 0.0, 0.0, 0.0, 1.0, 0.0, 1.0, 0.0, 0.0, 0.0, 0.0, 0.0, 1.0, 0.0, 1.0, 0.0, 0.0, 0.0, 0.0, 0.0, 1.0, 0.0, 1.0, 0.1033, 0.08633, 0.05375, 0.04492, -0.04987, -0.04168, 0.0, 0.0, 0.1033, 0.08633, 0.05585, 0.04668, -0.04745, -0.03965, -1.709e-07, -1.428e-07, 0.1033, 0.08633, 0.0659, 0.05507, -0.03741, -0.03126, 0.0, 0.0, 0.4754, 0.3973, 0.4754, 1.397, 0.6919, 1.415, 0.6922, 0.415, 0.1033, 0.08633, 0.1033, 1.086, 0.2816, 1.437, 0.2816, 0.4372, 0.9181, 0.06206, 0.9181, 1.062, 1.0, 1.0, 1.0, 0.0, 0.2816, 0.4372, 0.2816, 1.437, 0.4754, 1.397, 0.4754, 0.3973, 0.0, 0.0, 0.0, 1.0, 0.1033, 1.086, 0.1033, 0.08633, 0.1033, 0.08633, 0.1033, 0.08633, 0.0, 0.0, 0.0, 0.0, 0.05585, 0.04668, 0.1033, 0.08633, 0.0, 0.0, -0.04745, -0.03965, 0.6922, 0.415, 0.6919, 1.415, 0.9181, 1.062, 0.9181, 0.06206, 0.1033, 0.08633, 0.1033, 0.08633, 0.0, 0.0, 0.0, 0.0, 0.05375, 0.04492, 0.1033, 0.08633, -1.709e-07, -1.428e-07, -0.04987, -0.04168, 0.1033, 0.08633, 0.1033, 0.08633, 0.0, 0.0, 0.0, 0.0, 0.0659, 0.05507, 0.1033, 0.08633, 0.0, 0.0, -0.03741, -0.03126, 0.0, 0.0, 0.0, 0.0, 0.0, 1.0, 0.0, 1.0, 0.0, 0.0, 0.0, 0.0, 0.0, 1.0, 0.0, 1.0, 0.0, 0.0, 0.0, 0.0, 0.0, 1.0, 0.0, 1.0, 0.0, 0.0, 0.0, 0.0, 0.0, 1.0, 0.0, 1.0, 0.1033, 0.08633, 0.05375, 0.04492, -0.04987, -0.04168, 0.0, 0.0, 0.1033, 0.08633, 0.05585, 0.04668, -0.04745, -0.03965, -1.709e-07, -1.428e-07, 0.1033, 0.08633, 0.0659, 0.05507, -0.03741, -0.03126, 0.0, 0.0, 0.4754, 0.3973, 0.4754, 1.397, 0.6919, 1.415, 0.6922, 0.415, 0.1033, 0.08633, 0.1033, 1.086, 0.2816, 1.437, 0.2816, 0.4372, 0.9181, 0.06206, 1.0, 0.0, 1.0, 1.0, 0.9181, 1.062, 0.2816, 0.4372, 0.4754, 0.3973, 0.4754, 1.397, 0.2816, 1.437, 0.0, 0.0, 0.1033, 0.08633, 0.1033, 1.086, 0.0, 1.0, 0.1033, 0.08633, 0.0, 0.0, 0.0, 0.0, 0.1033, 0.08633, 0.05585, 0.04668, -0.04745, -0.03965, 0.0, 0.0, 0.1033, 0.08633, 0.6922, 0.415, 0.9181, 0.06206, 0.9181, 1.062, 0.6919, 1.415, 0.1033, 0.08633, 0.0, 0.0, 0.0, 0.0, 0.1033, 0.08633, 0.05375, 0.04492, -0.04987, -0.04168, -1.709e-07, -1.428e-07, 0.1033, 0.08633, 0.1033, 0.08633, 0.0, 0.0, 0.0, 0.0, 0.1033, 0.08633, 0.0659, 0.05507, -0.03741, -0.03126, 0.0, 0.0, 0.1033, 0.08633, 0.0, 0.0, 0.0, 1.0, 0.0, 1.0, 0.0, 0.0, 0.0, 0.0, 0.0, 1.0, 0.0, 1.0, 0.0, 0.0, 0.0, 0.0, 0.0, 1.0, 0.0, 1.0, 0.0, 0.0, 0.0, 0.0, 0.0, 1.0, 0.0, 1.0, 0.0, 0.0, 0.1033, 0.08633, 0.0, 0.0, -0.04987, -0.04168, 0.05375, 0.04492, 0.1033, 0.08633, -1.709e-07, -1.428e-07, -0.04745, -0.03965, 0.05585, 0.04668, 0.1033, 0.08633, 0.0, 0.0, -0.03741, -0.03126, 0.0659, 0.05507, 0.4754, 0.3973, 0.6922, 0.415, 0.6919, 1.415, 0.4754, 1.397, 0.1033, 0.08633, 0.2816, 0.4372, 0.2816, 1.437, 0.1033, 1.086, 0.0, 1.0, 0.1033, 1.086, 0.1033, 1.086, 0.0, 1.0, 0.4754, 0.3973, 0.2816, 0.4372, 0.2816, 0.4372, 0.4754, 0.3973, 0.4754, 1.397, 0.6919, 1.415, 0.6919, 1.415, 0.4754, 1.397, 0.1033, 1.086, 0.2816, 1.437, 0.2816, 1.437, 0.1033, 1.086, 0.0, 0.0, 0.0, 0.0, 0.0, 0.0, 0.0, 0.0, 0.1033, 0.08633, 0.1033, 0.08633, 0.1033, 0.08633, 0.1033, 0.08633, 0.0, 0.0, -0.04745, -0.03965, -0.04745, -0.03965, 0.0, 0.0, 0.1033, 0.08633, 0.05375, 0.04492, 0.05375, 0.04492, 0.1033, 0.08633, 0.9181, 0.06206, 0.6922, 0.415, 0.6922, 0.415, 0.9181, 0.06206, 0.1033, 0.08633, 0.05585, 0.04668, 0.05585, 0.04668, 0.1033, 0.08633, 0.0, 0.0, 0.0, 0.0, 0.0, 0.0, 0.0, 0.0, -1.709e-07, -1.428e-07, -0.04987, -0.04168, -0.04987, -0.04168, -1.709e-07, -1.428e-07, 0.1033, 0.08633, 0.0659, 0.05507, 0.0659, 0.05507, 0.1033, 0.08633, 0.0, 0.0, 0.0, 0.0, 0.0, 0.0, 0.0, 0.0, 0.1033, 0.08633, 0.1033, 0.08633, 0.1033, 0.08633, 0.1033, 0.08633, 0.0, 0.0, -0.03741, -0.03126, -0.03741, -0.03126, 0.0, 0.0, 0.1033, 0.08633, 0.1033, 0.08633, 0.1033, 0.08633, 0.1033, 0.08633, 0.0, 1.0, 0.0, 1.0, 0.0, 1.0, 0.0, 1.0, 0.0, 0.0, 0.0, 0.0, 0.0, 0.0, 0.0, 0.0, 0.0, 1.0, 0.0, 1.0, 0.0, 1.0, 0.0, 1.0, 0.0, 0.0, 0.0, 0.0, 0.0, 0.0, 0.0, 0.0, 0.0, 1.0, 0.0, 1.0, 0.0, 1.0, 0.0, 1.0, 0.0, 0.0, 0.0, 0.0, 0.0, 0.0, 0.0, 0.0, 0.0, 0.0, 0.0, 1.0, 0.0, 1.0, 0.0, 0.0, 0.0, 1.0, 0.0, 1.0, 0.0, 1.0, 0.0, 1.0, 0.0, 0.0, 0.0, 0.0, 0.0, 0.0, 0.0, 0.0, 0.05375, 0.04492, 0.1033, 0.08633, 0.1033, 0.08633, 0.05375, 0.04492, -0.04987, -0.04168, 0.0, 0.0, 0.0, 0.0, -0.04987, -0.04168, -0.04745, -0.03965, -1.709e-07, -1.428e-07, -1.709e-07, -1.428e-07, -0.04745, -0.03965, 0.05585, 0.04668, 0.1033, 0.08633, 0.1033, 0.08633, 0.05585, 0.04668, 0.0659, 0.05507, 0.1033, 0.08633, 0.1033, 0.08633, 0.0659, 0.05507, -0.03741, -0.03126, 0.0, 0.0, 0.0, 0.0, -0.03741, -0.03126, 0.6919, 1.415, 0.9181, 1.062, 0.9181, 1.062, 0.6919, 1.415, 0.6922, 0.415, 0.4754, 0.3973, 0.4754, 0.3973, 0.6922, 0.415, 0.2816, 0.4372, 0.1033, 0.08633, 0.1033, 0.08633, 0.2816, 0.4372, 0.2816, 1.437, 0.4754, 1.397, 0.4754, 1.397, 0.2816, 1.437, 0.1033, 1.086, 0.0, 1.0, 0.0, 1.0, 0.1033, 1.086, 0.2816, 0.4372, 0.4754, 0.3973, 0.4754, 0.3973, 0.2816, 0.4372, 0.6919, 1.415, 0.4754, 1.397, 0.4754, 1.397, 0.6919, 1.415, 0.2816, 1.437, 0.1033, 1.086, 0.1033, 1.086, 0.2816, 1.437, 0.0, 0.0, 0.0, 0.0, 0.0, 0.0, 0.0, 0.0, 0.1033, 0.08633, 0.1033, 0.08633, 0.1033, 0.08633, 0.1033, 0.08633, -0.04745, -0.03965, 0.0, 0.0, 0.0, 0.0, -0.04745, -0.03965, 0.05375, 0.04492, 0.1033, 0.08633, 0.1033, 0.08633, 0.05375, 0.04492, 0.6922, 0.415, 0.9181, 0.06206, 0.9181, 0.06206, 0.6922, 0.415, 0.05585, 0.04668, 0.1033, 0.08633, 0.1033, 0.08633, 0.05585, 0.04668, 0.0, 0.0, 0.0, 0.0, 0.0, 0.0, 0.0, 0.0, -0.04987, -0.04168, -1.709e-07, -1.428e-07, -1.709e-07, -1.428e-07, -0.04987, -0.04168, 0.0659, 0.05507, 0.1033, 0.08633, 0.1033, 0.08633, 0.0659, 0.05507, 0.0, 0.0, 0.0, 0.0, 0.0, 0.0, 0.0, 0.0, 0.1033, 0.08633, 0.1033, 0.08633, 0.1033, 0.08633, 0.1033, 0.08633, -0.03741, -0.03126, 0.0, 0.0, 0.0, 0.0, -0.03741, -0.03126, 0.1033, 0.08633, 0.1033, 0.08633, 0.1033, 0.08633, 0.1033, 0.08633, 0.0, 1.0, 0.0, 1.0, 0.0, 1.0, 0.0, 1.0, 0.0, 0.0, 0.0, 0.0, 0.0, 0.0, 0.0, 0.0, 0.0, 1.0, 0.0, 1.0, 0.0, 1.0, 0.0, 1.0, 0.0, 0.0, 0.0, 0.0, 0.0, 0.0, 0.0, 0.0, 0.0, 1.0, 0.0, 1.0, 0.0, 1.0, 0.0, 1.0, 0.0, 0.0, 0.0, 0.0, 0.0, 0.0, 0.0, 0.0, 0.0, 1.0, 0.0, 0.0, 0.0, 0.0, 0.0, 1.0, 0.0, 1.0, 0.0, 1.0, 0.0, 1.0, 0.0, 1.0, 0.0, 0.0, 0.0, 0.0, 0.0, 0.0, 0.0, 0.0, 0.1033, 0.08633, 0.05375, 0.04492, 0.05375, 0.04492, 0.1033, 0.08633, 0.0, 0.0, -0.04987, -0.04168, -0.04987, -0.04168, 0.0, 0.0, -1.709e-07, -1.428e-07, -0.04745, -0.03965, -0.04745, -0.03965, -1.709e-07, -1.428e-07, 0.1033, 0.08633, 0.05585, 0.04668, 0.05585, 0.04668, 0.1033, 0.08633, 0.1033, 0.08633, 0.0659, 0.05507, 0.0659, 0.05507, 0.1033, 0.08633, 0.0, 0.0, -0.03741, -0.03126, -0.03741, -0.03126, 0.0, 0.0, 0.9181, 1.062, 0.6919, 1.415, 0.6919, 1.415, 0.9181, 1.062, 0.4754, 0.3973, 0.6922, 0.415, 0.6922, 0.415, 0.4754, 0.3973, 0.1033, 0.08633, 0.2816, 0.4372, 0.2816, 0.4372, 0.1033, 0.08633, 0.4754, 1.397, 0.2816, 1.437, 0.2816, 1.437, 0.4754, 1.397, 0.9181, 1.062, 1.0, 1.0, 1.0, 1.0, 0.9181, 1.062, 1.0, 1.0, 0.9181, 1.062, 0.9181, 1.062, 1.0, 1.0])
me_plane_003.materials.append(mat_material_006)
me_plane_003.use_mirror_x = True
me_plane_003.update()
me_plane_004 = bpy.data.meshes.new('Plane.004')
me_plane_004.from_pydata([(-0.2031, -0.008687, -0.04848), (-0.05784, -0.008687, -0.04767), (-0.2174, -0.008687, 0.05187), (-0.02847, -0.008687, 0.0461), (-0.2202, -0.008687, 0.0), (-0.1402, -0.008687, -0.06253), (-0.0366, -0.008687, -0.007328), (-0.1192, -0.008687, 0.05343), (-0.1262, -0.008687, -0.003664)], [], [(8, 7, 3, 6), (4, 2, 7, 8), (0, 4, 8, 5), (5, 8, 6, 1)])
me_plane_004.polygons.foreach_set('use_smooth', [True] * 4)
_uv = me_plane_004.uv_layers.new(name='UVMap')
_uv.uv.foreach_set('vector', [0.5, 0.5, 0.5, 1.0, 1.0, 1.0, 1.0, 0.5, 0.0, 0.5, 0.0, 1.0, 0.5, 1.0, 0.5, 0.5, 0.0, 0.2143, 0.0, 0.5, 0.5, 0.5, 0.5, 0.0, 0.5, 0.0, 0.5, 0.5, 1.0, 0.5, 1.0, 0.0])
me_plane_004.materials.append(mat_material)
me_plane_004.use_mirror_x = True
me_plane_004.update()

# ---- objects
ob_plane = bpy.data.objects.new('Plane', me_plane)
ob_empty = bpy.data.objects.new('Empty', None)
ob_plane_001 = bpy.data.objects.new('Plane.001', me_plane_001)
ob_plane_002 = bpy.data.objects.new('Plane.002', me_plane_002)
ob_plane_003 = bpy.data.objects.new('Plane.003', me_plane_003)
ob_plane_004 = bpy.data.objects.new('Plane.004', me_plane_004)

# ---- transforms, parenting, visibility, modifiers, constraints
ob_plane.location = (0.0, 0.0, 0.0)
ob_empty.location = (0.0, 0.0, 0.0)
ob_empty.rotation_euler = (1.571, -0.0, -0.0)
ob_empty.empty_display_type = 'IMAGE'
ob_empty.empty_display_size = 5.0
ob_plane_001.location = (0.0, 0.0, 0.0)
_m = ob_plane_001.modifiers.new('Mirror', 'MIRROR')
ob_plane_002.location = (0.0, 0.0, 0.0)
ob_plane_003.location = (0.0, 0.0, 0.0)
ob_plane_003.use_mesh_mirror_x = True
ob_plane_004.location = (0.0, 0.0, 0.0)
ob_plane_004.use_mesh_mirror_x = True

# ---- collection membership
col_collection.objects.link(ob_plane)
col_collection.objects.link(ob_empty)
col_collection.objects.link(ob_plane_001)
col_collection.objects.link(ob_plane_002)
col_collection.objects.link(ob_plane_003)
col_collection.objects.link(ob_plane_004)

# ---- scene / render settings (as saved in the file)
scene.frame_start = 1; scene.frame_end = 250; scene.frame_set(1)
scene.render.engine = 'BLENDER_EEVEE_NEXT'
bpy.context.view_layer.update()

# ---- added for rendering (the .blend has no active camera and no usable light): camera, sun
cam_auto = bpy.data.cameras.new('AutoCamera')
cam_auto.lens = 50.0
cam_auto.sensor_width = 36.0
cam_auto.clip_end = 1000.0
ob_auto_camera = bpy.data.objects.new('AutoCamera', cam_auto)
scene.collection.objects.link(ob_auto_camera)
ob_auto_camera.location = (0.966513, -1.15982, 0.773228)
ob_auto_camera.rotation_euler = (1.09748, -7.21219e-08, 0.694738)
scene.camera = ob_auto_camera
light_auto_sun = bpy.data.lights.new('AutoSun', 'SUN')
light_auto_sun.energy = 3.0
light_auto_sun.angle = 0.0523599
ob_auto_sun = bpy.data.objects.new('AutoSun', light_auto_sun)
scene.collection.objects.link(ob_auto_sun)
ob_auto_sun.rotation_euler = (0.872665, 0.174533, 0.523599)
bpy.context.view_layer.update()
